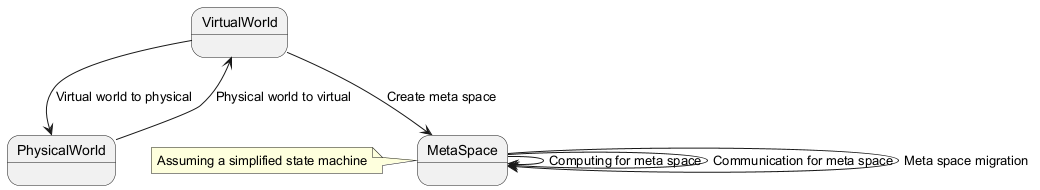

The diagram above was rendered by PlantUML. Its source (embedded in the PNG):
@startuml
state PhysicalWorld
state VirtualWorld
state MetaSpace
PhysicalWorld --> VirtualWorld : Physical world to virtual
VirtualWorld --> PhysicalWorld : Virtual world to physical
VirtualWorld --> MetaSpace : Create meta space
MetaSpace --> MetaSpace : Computing for meta space
MetaSpace --> MetaSpace : Communication for meta space
MetaSpace --> MetaSpace : Meta space migration
note left: Assuming a simplified state machine
@enduml